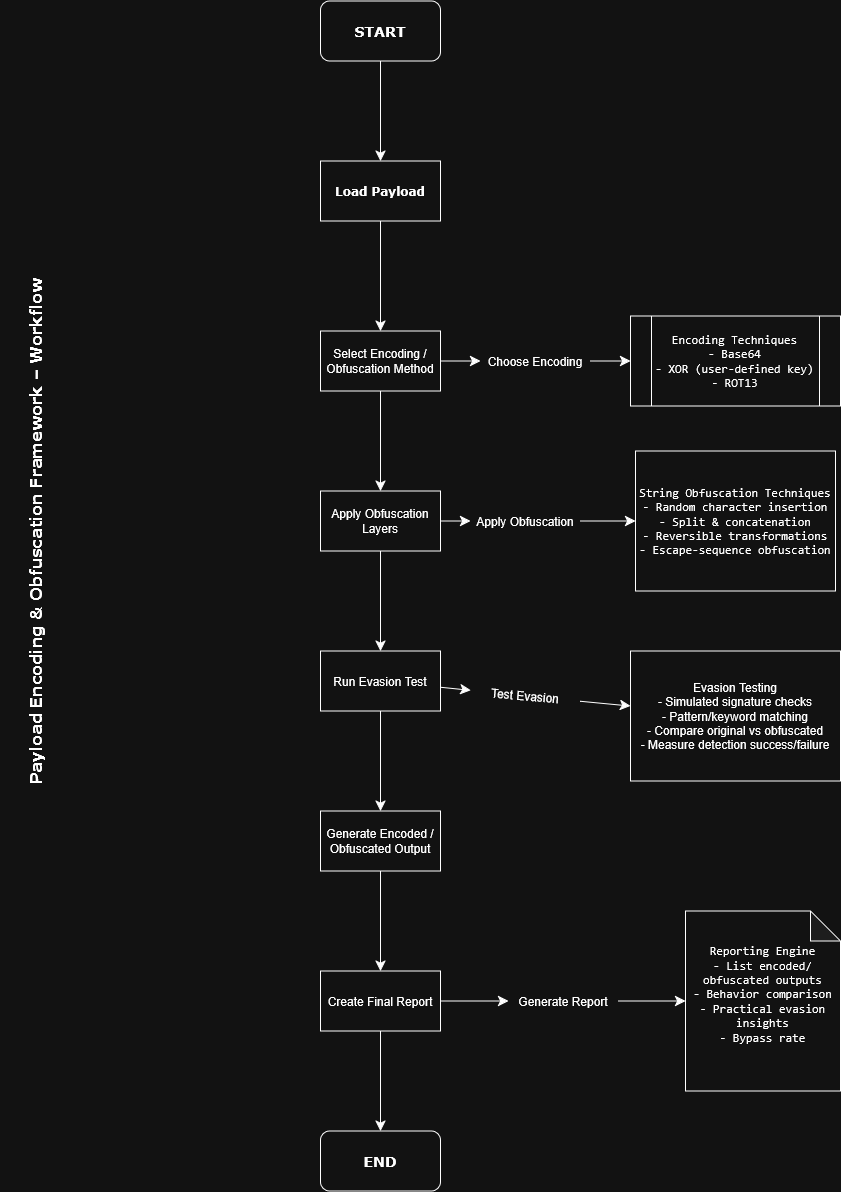

The diagram above was exported from draw.io. Its source (the exported page's mxGraphModel, read from the mxfile embedded in the PNG):
<mxGraphModel dx="1692" dy="783" grid="1" gridSize="10" guides="1" tooltips="1" connect="1" arrows="1" fold="1" page="1" pageScale="1" pageWidth="850" pageHeight="1100" math="0" shadow="0">
  <root>
    <mxCell id="0" />
    <mxCell id="1" parent="0" />
    <mxCell id="DJPaolQxWaVuRX0rtjp5-11" edge="1" parent="1" source="DJPaolQxWaVuRX0rtjp5-1" style="edgeStyle=none;curved=1;rounded=0;orthogonalLoop=1;jettySize=auto;html=1;fontSize=12;startSize=8;endSize=8;" target="DJPaolQxWaVuRX0rtjp5-3" value="">
      <mxGeometry relative="1" as="geometry" />
    </mxCell>
    <mxCell id="DJPaolQxWaVuRX0rtjp5-1" parent="1" style="rounded=1;whiteSpace=wrap;html=1;" value="&lt;h3&gt;&lt;b&gt;&lt;font face=&quot;Verdana&quot;&gt;START&lt;/font&gt;&lt;/b&gt;&lt;/h3&gt;" vertex="1">
      <mxGeometry height="60" width="120" x="380" y="80" as="geometry" />
    </mxCell>
    <mxCell id="DJPaolQxWaVuRX0rtjp5-2" parent="1" style="rounded=1;whiteSpace=wrap;html=1;" value="&lt;h3&gt;&lt;b&gt;&lt;font face=&quot;Verdana&quot;&gt;END&lt;/font&gt;&lt;/b&gt;&lt;/h3&gt;" vertex="1">
      <mxGeometry height="60" width="120" x="380" y="1210" as="geometry" />
    </mxCell>
    <mxCell id="DJPaolQxWaVuRX0rtjp5-12" edge="1" parent="1" source="DJPaolQxWaVuRX0rtjp5-3" style="edgeStyle=none;curved=1;rounded=0;orthogonalLoop=1;jettySize=auto;html=1;fontSize=12;startSize=8;endSize=8;" target="DJPaolQxWaVuRX0rtjp5-6" value="">
      <mxGeometry relative="1" as="geometry" />
    </mxCell>
    <mxCell id="DJPaolQxWaVuRX0rtjp5-3" parent="1" style="rounded=0;whiteSpace=wrap;html=1;" value="&lt;font face=&quot;Verdana&quot;&gt;&lt;b&gt;Load Payload&lt;/b&gt;&lt;/font&gt;" vertex="1">
      <mxGeometry height="60" width="120" x="380" y="240" as="geometry" />
    </mxCell>
    <mxCell id="DJPaolQxWaVuRX0rtjp5-13" edge="1" parent="1" source="DJPaolQxWaVuRX0rtjp5-6" style="edgeStyle=none;curved=1;rounded=0;orthogonalLoop=1;jettySize=auto;html=1;fontSize=12;startSize=8;endSize=8;" target="DJPaolQxWaVuRX0rtjp5-7" value="">
      <mxGeometry relative="1" as="geometry" />
    </mxCell>
    <mxCell id="DJPaolQxWaVuRX0rtjp5-6" parent="1" style="rounded=0;whiteSpace=wrap;html=1;" value="Select Encoding / Obfuscation Method" vertex="1">
      <mxGeometry height="60" width="120" x="380" y="410" as="geometry" />
    </mxCell>
    <mxCell id="DJPaolQxWaVuRX0rtjp5-14" edge="1" parent="1" source="DJPaolQxWaVuRX0rtjp5-7" style="edgeStyle=none;curved=1;rounded=0;orthogonalLoop=1;jettySize=auto;html=1;fontSize=12;startSize=8;endSize=8;" target="DJPaolQxWaVuRX0rtjp5-8" value="">
      <mxGeometry relative="1" as="geometry" />
    </mxCell>
    <mxCell id="DJPaolQxWaVuRX0rtjp5-40" edge="1" parent="1" source="DJPaolQxWaVuRX0rtjp5-47" style="edgeStyle=none;curved=1;rounded=0;orthogonalLoop=1;jettySize=auto;html=1;fontSize=12;startSize=8;endSize=8;" target="DJPaolQxWaVuRX0rtjp5-23" value="">
      <mxGeometry relative="1" as="geometry" />
    </mxCell>
    <mxCell id="DJPaolQxWaVuRX0rtjp5-7" parent="1" style="rounded=0;whiteSpace=wrap;html=1;" value="Apply Obfuscation Layers" vertex="1">
      <mxGeometry height="60" width="120" x="380" y="570" as="geometry" />
    </mxCell>
    <mxCell id="DJPaolQxWaVuRX0rtjp5-15" edge="1" parent="1" source="DJPaolQxWaVuRX0rtjp5-8" style="edgeStyle=none;curved=1;rounded=0;orthogonalLoop=1;jettySize=auto;html=1;fontSize=12;startSize=8;endSize=8;" target="DJPaolQxWaVuRX0rtjp5-9" value="">
      <mxGeometry relative="1" as="geometry" />
    </mxCell>
    <mxCell id="DJPaolQxWaVuRX0rtjp5-42" edge="1" parent="1" source="DJPaolQxWaVuRX0rtjp5-48" style="edgeStyle=none;curved=1;rounded=0;orthogonalLoop=1;jettySize=auto;html=1;fontSize=12;startSize=8;endSize=8;" target="DJPaolQxWaVuRX0rtjp5-25" value="">
      <mxGeometry relative="1" as="geometry" />
    </mxCell>
    <mxCell id="DJPaolQxWaVuRX0rtjp5-8" parent="1" style="rounded=0;whiteSpace=wrap;html=1;" value="Run Evasion Test" vertex="1">
      <mxGeometry height="60" width="120" x="380" y="730" as="geometry" />
    </mxCell>
    <mxCell id="DJPaolQxWaVuRX0rtjp5-16" edge="1" parent="1" source="DJPaolQxWaVuRX0rtjp5-9" style="edgeStyle=none;curved=1;rounded=0;orthogonalLoop=1;jettySize=auto;html=1;fontSize=12;startSize=8;endSize=8;" target="DJPaolQxWaVuRX0rtjp5-10" value="">
      <mxGeometry relative="1" as="geometry" />
    </mxCell>
    <mxCell id="DJPaolQxWaVuRX0rtjp5-9" parent="1" style="rounded=0;whiteSpace=wrap;html=1;" value="Generate Encoded / Obfuscated Output" vertex="1">
      <mxGeometry height="60" width="120" x="380" y="890" as="geometry" />
    </mxCell>
    <mxCell id="DJPaolQxWaVuRX0rtjp5-17" edge="1" parent="1" source="DJPaolQxWaVuRX0rtjp5-10" style="edgeStyle=none;curved=1;rounded=0;orthogonalLoop=1;jettySize=auto;html=1;fontSize=12;startSize=8;endSize=8;" target="DJPaolQxWaVuRX0rtjp5-2" value="">
      <mxGeometry relative="1" as="geometry" />
    </mxCell>
    <mxCell id="DJPaolQxWaVuRX0rtjp5-43" edge="1" parent="1" source="DJPaolQxWaVuRX0rtjp5-49" style="edgeStyle=none;curved=1;rounded=0;orthogonalLoop=1;jettySize=auto;html=1;fontSize=12;startSize=8;endSize=8;" target="DJPaolQxWaVuRX0rtjp5-27" value="">
      <mxGeometry relative="1" as="geometry" />
    </mxCell>
    <mxCell id="DJPaolQxWaVuRX0rtjp5-10" parent="1" style="rounded=0;whiteSpace=wrap;html=1;" value="Create Final Report" vertex="1">
      <mxGeometry height="60" width="120" x="380" y="1050" as="geometry" />
    </mxCell>
    <mxCell id="DJPaolQxWaVuRX0rtjp5-19" parent="1" style="shape=process;whiteSpace=wrap;html=1;backgroundOutline=1;" value="&lt;code&gt;Encoding Techniques&lt;/code&gt;&lt;br&gt;&lt;code&gt;- Base64&lt;/code&gt;&lt;br&gt;&lt;code&gt;- XOR (user-defined key)&lt;/code&gt;&lt;br&gt;&lt;code&gt;- ROT13&lt;/code&gt;" vertex="1">
      <mxGeometry height="90" width="210" x="690" y="395" as="geometry" />
    </mxCell>
    <mxCell id="DJPaolQxWaVuRX0rtjp5-23" parent="1" style="whiteSpace=wrap;html=1;rounded=0;" value="&lt;code&gt;String Obfuscation Techniques&lt;/code&gt;&lt;br&gt;&lt;code&gt;- Random character insertion&lt;/code&gt;&lt;br&gt;&lt;code&gt;- Split &amp;amp; concatenation&lt;/code&gt;&lt;br&gt;&lt;code&gt;- Reversible transformations&lt;/code&gt;&lt;br&gt;&lt;code&gt;- Escape-sequence obfuscation&lt;/code&gt;" vertex="1">
      <mxGeometry height="140" width="200" x="695" y="530" as="geometry" />
    </mxCell>
    <mxCell id="DJPaolQxWaVuRX0rtjp5-25" parent="1" style="whiteSpace=wrap;html=1;" value="Evasion Testing&lt;br/&gt;- Simulated signature checks&lt;br/&gt;- Pattern/keyword matching&lt;br/&gt;- Compare original vs obfuscated&lt;br/&gt;- Measure detection success/failure" vertex="1">
      <mxGeometry height="130" width="210" x="690" y="730" as="geometry" />
    </mxCell>
    <mxCell id="DJPaolQxWaVuRX0rtjp5-27" parent="1" style="shape=note;whiteSpace=wrap;html=1;backgroundOutline=1;darkOpacity=0.05;" value="&#10;&lt;code&gt;Reporting Engine&lt;/code&gt;&lt;br&gt;&lt;code&gt;- List encoded/obfuscated outputs&lt;/code&gt;&lt;br&gt;&lt;code&gt;- Behavior comparison&lt;/code&gt;&lt;br&gt;&lt;code&gt;- Practical evasion insights&lt;/code&gt;&lt;br&gt;&lt;code&gt;- Bypass rate&lt;/code&gt;&#10;&#10;" vertex="1">
      <mxGeometry height="180" width="155" x="745" y="990" as="geometry" />
    </mxCell>
    <mxCell id="DJPaolQxWaVuRX0rtjp5-45" edge="1" parent="1" source="DJPaolQxWaVuRX0rtjp5-46" style="edgeStyle=none;curved=1;rounded=0;orthogonalLoop=1;jettySize=auto;html=1;fontSize=12;startSize=8;endSize=8;entryX=0;entryY=0.5;entryDx=0;entryDy=0;" target="DJPaolQxWaVuRX0rtjp5-19" value="">
      <mxGeometry relative="1" as="geometry">
        <mxPoint x="500" y="440" as="sourcePoint" />
        <mxPoint x="650" y="440" as="targetPoint" />
      </mxGeometry>
    </mxCell>
    <mxCell id="DJPaolQxWaVuRX0rtjp5-50" edge="1" parent="1" source="DJPaolQxWaVuRX0rtjp5-6" style="edgeStyle=none;curved=1;rounded=0;orthogonalLoop=1;jettySize=auto;html=1;fontSize=12;startSize=8;endSize=8;entryX=0;entryY=0.5;entryDx=0;entryDy=0;" target="DJPaolQxWaVuRX0rtjp5-46" value="">
      <mxGeometry relative="1" as="geometry">
        <mxPoint x="500" y="440" as="sourcePoint" />
        <mxPoint x="690" y="440" as="targetPoint" />
      </mxGeometry>
    </mxCell>
    <mxCell id="DJPaolQxWaVuRX0rtjp5-46" parent="1" style="text;html=1;whiteSpace=wrap;strokeColor=none;fillColor=none;align=center;verticalAlign=middle;rounded=0;" value="Choose Encoding" vertex="1">
      <mxGeometry height="30" width="110" x="540" y="425" as="geometry" />
    </mxCell>
    <mxCell id="DJPaolQxWaVuRX0rtjp5-51" edge="1" parent="1" source="DJPaolQxWaVuRX0rtjp5-7" style="edgeStyle=none;curved=1;rounded=0;orthogonalLoop=1;jettySize=auto;html=1;fontSize=12;startSize=8;endSize=8;" target="DJPaolQxWaVuRX0rtjp5-47" value="">
      <mxGeometry relative="1" as="geometry">
        <mxPoint x="500" y="600" as="sourcePoint" />
        <mxPoint x="695" y="600" as="targetPoint" />
      </mxGeometry>
    </mxCell>
    <mxCell id="DJPaolQxWaVuRX0rtjp5-47" parent="1" style="text;html=1;whiteSpace=wrap;strokeColor=none;fillColor=none;align=center;verticalAlign=middle;rounded=0;" value="Apply Obfuscation" vertex="1">
      <mxGeometry height="30" width="110" x="530" y="585" as="geometry" />
    </mxCell>
    <mxCell id="DJPaolQxWaVuRX0rtjp5-52" edge="1" parent="1" source="DJPaolQxWaVuRX0rtjp5-8" style="edgeStyle=none;curved=1;rounded=0;orthogonalLoop=1;jettySize=auto;html=1;fontSize=12;startSize=8;endSize=8;" target="DJPaolQxWaVuRX0rtjp5-48" value="">
      <mxGeometry relative="1" as="geometry">
        <mxPoint x="500" y="766" as="sourcePoint" />
        <mxPoint x="690" y="785" as="targetPoint" />
      </mxGeometry>
    </mxCell>
    <mxCell id="DJPaolQxWaVuRX0rtjp5-48" parent="1" style="text;html=1;whiteSpace=wrap;strokeColor=none;fillColor=none;align=center;verticalAlign=middle;rounded=0;rotation=5;" value="Test Evasion" vertex="1">
      <mxGeometry height="30" width="110" x="530" y="760" as="geometry" />
    </mxCell>
    <mxCell id="DJPaolQxWaVuRX0rtjp5-53" edge="1" parent="1" source="DJPaolQxWaVuRX0rtjp5-10" style="edgeStyle=none;curved=1;rounded=0;orthogonalLoop=1;jettySize=auto;html=1;fontSize=12;startSize=8;endSize=8;" target="DJPaolQxWaVuRX0rtjp5-49" value="">
      <mxGeometry relative="1" as="geometry">
        <mxPoint x="500" y="1080" as="sourcePoint" />
        <mxPoint x="745" y="1080" as="targetPoint" />
      </mxGeometry>
    </mxCell>
    <mxCell id="DJPaolQxWaVuRX0rtjp5-49" parent="1" style="text;html=1;whiteSpace=wrap;strokeColor=none;fillColor=none;align=center;verticalAlign=middle;rounded=0;" value="Generate Report" vertex="1">
      <mxGeometry height="30" width="110" x="568" y="1065" as="geometry" />
    </mxCell>
    <mxCell id="DJPaolQxWaVuRX0rtjp5-54" parent="1" style="text;html=1;whiteSpace=wrap;strokeColor=none;fillColor=none;align=center;verticalAlign=middle;rounded=0;rotation=-90;" value="&lt;h2&gt;&lt;font face=&quot;Verdana&quot; style=&quot;font-size: 16px;&quot;&gt;&lt;b&gt;Payload Encoding &amp;amp; Obfuscation Framework – Workflow&lt;/b&gt;&lt;/font&gt;&lt;/h2&gt;" vertex="1">
      <mxGeometry height="70" width="540" x="-175" y="575" as="geometry" />
    </mxCell>
  </root>
</mxGraphModel>